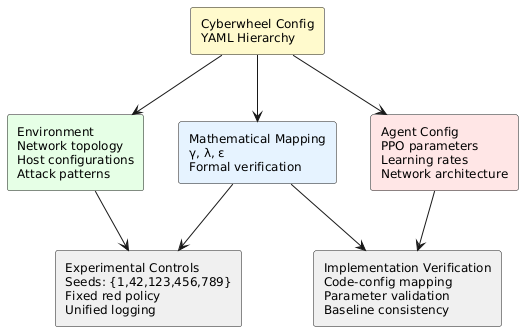

The diagram above was rendered by PlantUML. Its source (embedded in the PNG):
@startuml config_architecture
skinparam backgroundColor #FFFFFF
skinparam defaultFontName Arial
skinparam defaultFontSize 12
skinparam componentStyle rectangle

component "Cyberwheel Config\nYAML Hierarchy" as Root #FFFACD
component "Environment\nNetwork topology\nHost configurations\nAttack patterns" as Env #E6FFE6
component "Agent Config\nPPO parameters\nLearning rates\nNetwork architecture" as Agent #FFE6E6
component "Mathematical Mapping\nγ, λ, ε\nFormal verification" as Math #E6F3FF
component "Experimental Controls\nSeeds: {1,42,123,456,789}\nFixed red policy\nUnified logging" as ExpCtrl #F0F0F0
component "Implementation Verification\nCode-config mapping\nParameter validation\nBaseline consistency" as ImplVerify #F0F0F0

Root --> Env
Root --> Agent
Root --> Math
Env --> ExpCtrl
Agent --> ImplVerify
Math --> ExpCtrl
Math --> ImplVerify

@enduml